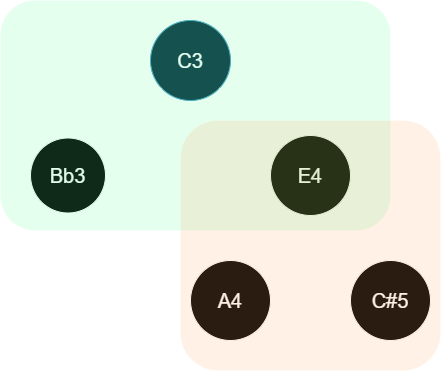

The diagram above was exported from draw.io. Its source (the exported page's mxGraphModel, read from the mxfile embedded in the PNG):
<mxGraphModel dx="1034" dy="611" grid="1" gridSize="10" guides="1" tooltips="1" connect="1" arrows="1" fold="1" page="1" pageScale="1" pageWidth="850" pageHeight="1100" math="0" shadow="0">
  <root>
    <mxCell id="0" />
    <mxCell id="1" parent="0" />
    <mxCell id="rQDQEO4yHfaRqpVXBdAw-1" parent="1" style="ellipse;whiteSpace=wrap;html=1;aspect=fixed;fontSize=20;fillColor=#b1ddf0;strokeColor=#10739e;" value="C3" vertex="1">
      <mxGeometry height="80" width="80" x="360" y="80" as="geometry" />
    </mxCell>
    <mxCell id="rQDQEO4yHfaRqpVXBdAw-2" parent="1" style="ellipse;whiteSpace=wrap;html=1;aspect=fixed;fontSize=20;" value="Bb3" vertex="1">
      <mxGeometry height="75" width="75" x="240" y="197.5" as="geometry" />
    </mxCell>
    <mxCell id="rQDQEO4yHfaRqpVXBdAw-3" parent="1" style="ellipse;whiteSpace=wrap;html=1;aspect=fixed;fontSize=20;" value="E4" vertex="1">
      <mxGeometry height="80" width="80" x="480" y="195" as="geometry" />
    </mxCell>
    <mxCell id="rQDQEO4yHfaRqpVXBdAw-4" parent="1" style="ellipse;whiteSpace=wrap;html=1;aspect=fixed;fontSize=20;" value="A4" vertex="1">
      <mxGeometry height="80" width="80" x="400" y="320" as="geometry" />
    </mxCell>
    <mxCell id="rQDQEO4yHfaRqpVXBdAw-5" parent="1" style="ellipse;whiteSpace=wrap;html=1;aspect=fixed;fontSize=20;" value="C#5" vertex="1">
      <mxGeometry height="80" width="80" x="560" y="320" as="geometry" />
    </mxCell>
    <mxCell id="rQDQEO4yHfaRqpVXBdAw-6" edge="1" parent="1" source="rQDQEO4yHfaRqpVXBdAw-2" style="endArrow=none;html=1;rounded=0;" target="rQDQEO4yHfaRqpVXBdAw-1" value="">
      <mxGeometry height="50" relative="1" width="50" as="geometry">
        <mxPoint x="350" y="270" as="sourcePoint" />
        <mxPoint x="400" y="220" as="targetPoint" />
      </mxGeometry>
    </mxCell>
    <mxCell id="rQDQEO4yHfaRqpVXBdAw-7" edge="1" parent="1" source="rQDQEO4yHfaRqpVXBdAw-3" style="endArrow=none;html=1;rounded=0;" target="rQDQEO4yHfaRqpVXBdAw-1" value="">
      <mxGeometry height="50" relative="1" width="50" as="geometry">
        <mxPoint x="314" y="218" as="sourcePoint" />
        <mxPoint x="382" y="158" as="targetPoint" />
      </mxGeometry>
    </mxCell>
    <mxCell id="rQDQEO4yHfaRqpVXBdAw-8" edge="1" parent="1" source="rQDQEO4yHfaRqpVXBdAw-4" style="endArrow=none;html=1;rounded=0;" target="rQDQEO4yHfaRqpVXBdAw-3" value="">
      <mxGeometry height="50" relative="1" width="50" as="geometry">
        <mxPoint x="501" y="217" as="sourcePoint" />
        <mxPoint x="439" y="158" as="targetPoint" />
      </mxGeometry>
    </mxCell>
    <mxCell id="rQDQEO4yHfaRqpVXBdAw-9" edge="1" parent="1" source="rQDQEO4yHfaRqpVXBdAw-5" style="endArrow=none;html=1;rounded=0;" target="rQDQEO4yHfaRqpVXBdAw-3" value="">
      <mxGeometry height="50" relative="1" width="50" as="geometry">
        <mxPoint x="471" y="336" as="sourcePoint" />
        <mxPoint x="508" y="279" as="targetPoint" />
      </mxGeometry>
    </mxCell>
    <mxCell id="rQDQEO4yHfaRqpVXBdAw-10" parent="1" style="rounded=1;whiteSpace=wrap;html=1;fillColor=light-dark(#FFFFFF,#00FF60);opacity=10;" value="" vertex="1">
      <mxGeometry height="230" width="390" x="210" y="60" as="geometry" />
    </mxCell>
    <mxCell id="rQDQEO4yHfaRqpVXBdAw-11" parent="1" style="rounded=1;whiteSpace=wrap;html=1;fillColor=light-dark(#FFFFFF,#FF7500);opacity=10;" value="" vertex="1">
      <mxGeometry height="250" width="260" x="390" y="180" as="geometry" />
    </mxCell>
  </root>
</mxGraphModel>